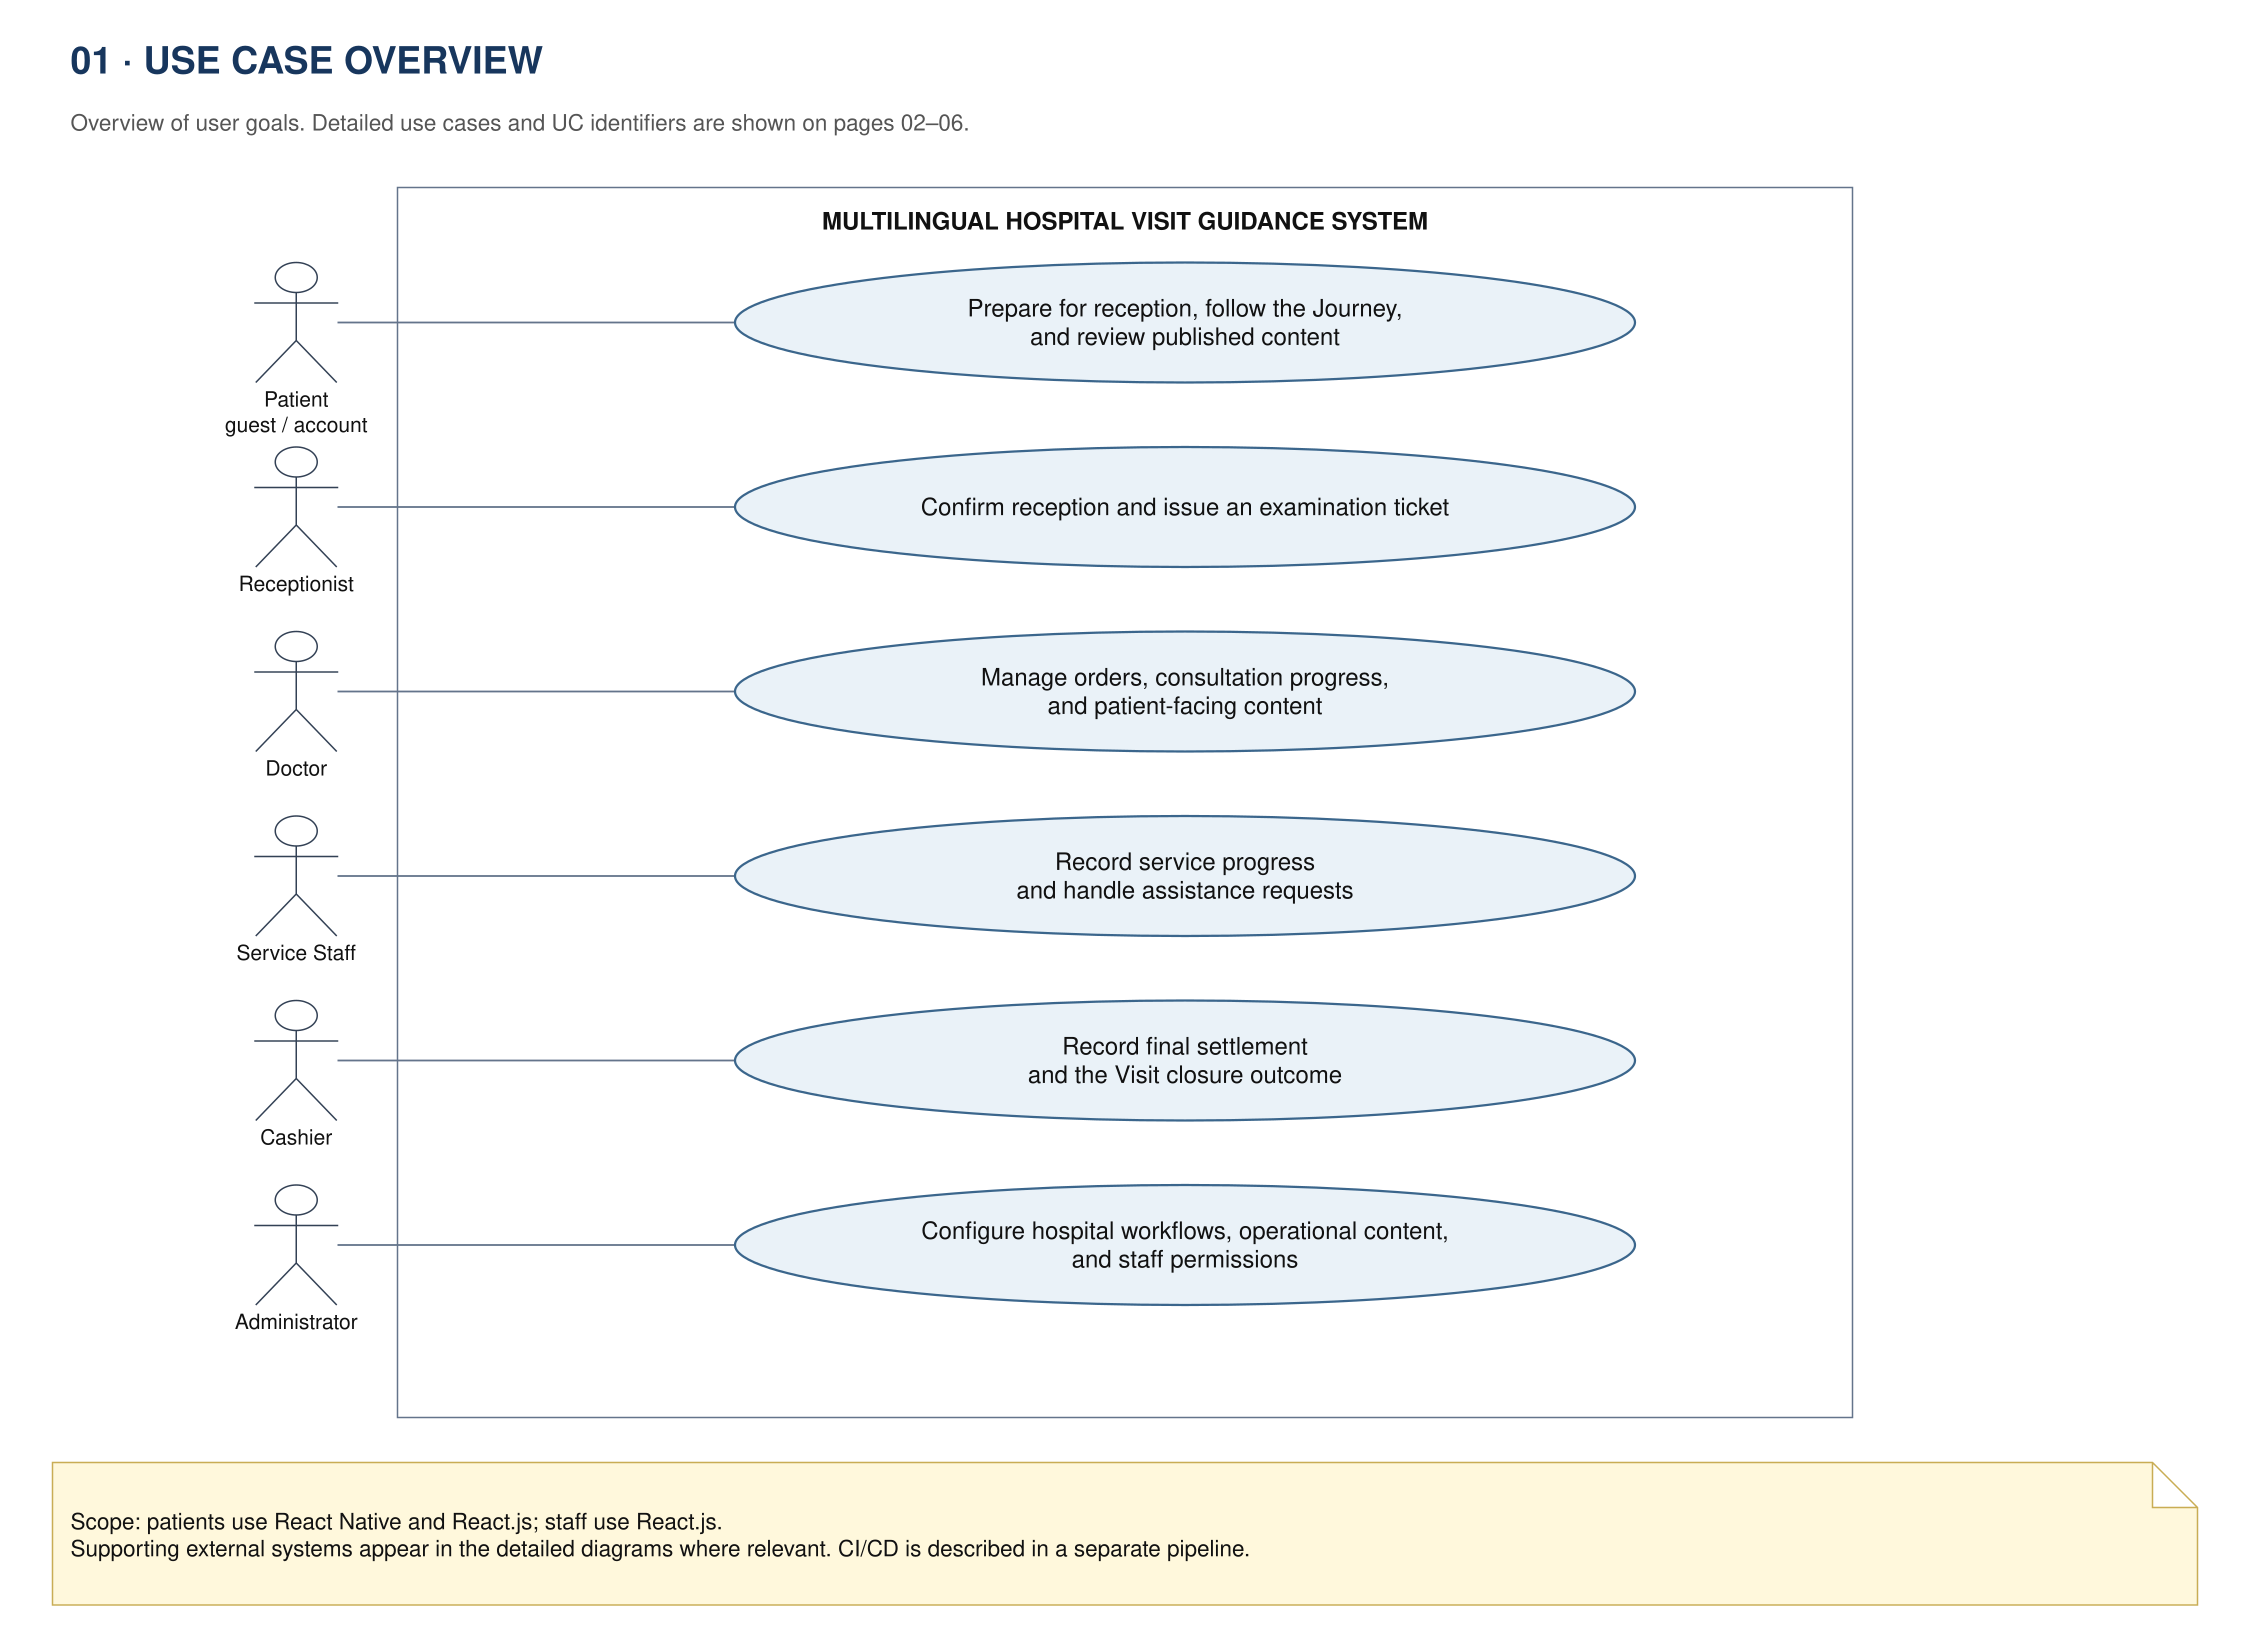

The diagram above was exported from draw.io. Its source (the exported page's mxGraphModel, read from the mxfile embedded in the PNG):
<mxGraphModel dx="2934" dy="1103" grid="1" gridSize="10" guides="1" tooltips="1" connect="1" arrows="1" fold="1" page="1" pageScale="1" pageWidth="1500" pageHeight="1100" math="0" shadow="0">
  <root>
    <mxCell id="0" />
    <mxCell id="1" parent="0" />
    <mxCell id="title" parent="1" style="text;html=0;align=left;fontFamily=Arial;fontSize=25;fontStyle=1;fontColor=#17365D;" value="01 · USE CASE OVERVIEW" vertex="1">
      <mxGeometry height="44" width="1430" x="35" y="20" as="geometry" />
    </mxCell>
    <mxCell id="sub" parent="1" style="text;html=0;align=left;fontFamily=Arial;fontSize=15;fontColor=#555555;" value="Overview of user goals. Detailed use cases and UC identifiers are shown on pages 02–06." vertex="1">
      <mxGeometry height="42" width="1430" x="35" y="68" as="geometry" />
    </mxCell>
    <mxCell id="system" parent="1" style="rounded=0;html=0;fillColor=#FFFFFF;strokeColor=#64748B;fontFamily=Arial;fontSize=16;fontStyle=1;verticalAlign=top;spacingTop=14;" value="MULTILINGUAL HOSPITAL VISIT GUIDANCE SYSTEM" vertex="1">
      <mxGeometry height="820" width="970" x="265" y="125" as="geometry" />
    </mxCell>
    <mxCell id="patient" parent="1" style="shape=umlActor;html=0;verticalLabelPosition=bottom;verticalAlign=top;align=center;outlineConnect=0;fontFamily=Arial;fontSize=14;fillColor=#FFFFFF;strokeColor=#334155;" value="Patient&#10;guest / account" vertex="1">
      <mxGeometry height="80" width="55" x="170" y="175" as="geometry" />
    </mxCell>
    <mxCell id="g0" parent="1" style="ellipse;whiteSpace=wrap;html=0;align=center;fontFamily=Arial;fontSize=16;fillColor=#EAF2F8;strokeColor=#3B668C;strokeWidth=1.5;" value="Prepare for reception, follow the Journey,&#10;and review published content" vertex="1">
      <mxGeometry height="80" width="600" x="490" y="175" as="geometry" />
    </mxCell>
    <mxCell id="edge0" edge="1" parent="1" source="patient" style="edgeStyle=orthogonalEdgeStyle;rounded=0;html=0;endArrow=none;startArrow=none;strokeColor=#64748B;strokeWidth=1.2;fontFamily=Arial;fontSize=14;labelBackgroundColor=#FFFFFF;" target="g0" value="">
      <mxGeometry relative="1" as="geometry" />
    </mxCell>
    <mxCell id="reception" parent="1" style="shape=umlActor;html=0;verticalLabelPosition=bottom;verticalAlign=top;align=center;outlineConnect=0;fontFamily=Arial;fontSize=14;fillColor=#FFFFFF;strokeColor=#334155;" value="Receptionist" vertex="1">
      <mxGeometry height="80" width="55" x="170" y="298" as="geometry" />
    </mxCell>
    <mxCell id="g1" parent="1" style="ellipse;whiteSpace=wrap;html=0;align=center;fontFamily=Arial;fontSize=16;fillColor=#EAF2F8;strokeColor=#3B668C;strokeWidth=1.5;" value="Confirm reception and issue an examination ticket" vertex="1">
      <mxGeometry height="80" width="600" x="490" y="298" as="geometry" />
    </mxCell>
    <mxCell id="edge1" edge="1" parent="1" source="reception" style="edgeStyle=orthogonalEdgeStyle;rounded=0;html=0;endArrow=none;startArrow=none;strokeColor=#64748B;strokeWidth=1.2;fontFamily=Arial;fontSize=14;labelBackgroundColor=#FFFFFF;" target="g1" value="">
      <mxGeometry relative="1" as="geometry" />
    </mxCell>
    <mxCell id="doctor" parent="1" style="shape=umlActor;html=0;verticalLabelPosition=bottom;verticalAlign=top;align=center;outlineConnect=0;fontFamily=Arial;fontSize=14;fillColor=#FFFFFF;strokeColor=#334155;" value="Doctor" vertex="1">
      <mxGeometry height="80" width="55" x="170" y="421" as="geometry" />
    </mxCell>
    <mxCell id="g2" parent="1" style="ellipse;whiteSpace=wrap;html=0;align=center;fontFamily=Arial;fontSize=16;fillColor=#EAF2F8;strokeColor=#3B668C;strokeWidth=1.5;" value="Manage orders, consultation progress,&#10;and patient-facing content" vertex="1">
      <mxGeometry height="80" width="600" x="490" y="421" as="geometry" />
    </mxCell>
    <mxCell id="edge2" edge="1" parent="1" source="doctor" style="edgeStyle=orthogonalEdgeStyle;rounded=0;html=0;endArrow=none;startArrow=none;strokeColor=#64748B;strokeWidth=1.2;fontFamily=Arial;fontSize=14;labelBackgroundColor=#FFFFFF;" target="g2" value="">
      <mxGeometry relative="1" as="geometry" />
    </mxCell>
    <mxCell id="service" parent="1" style="shape=umlActor;html=0;verticalLabelPosition=bottom;verticalAlign=top;align=center;outlineConnect=0;fontFamily=Arial;fontSize=14;fillColor=#FFFFFF;strokeColor=#334155;" value="Service Staff" vertex="1">
      <mxGeometry height="80" width="55" x="170" y="544" as="geometry" />
    </mxCell>
    <mxCell id="g3" parent="1" style="ellipse;whiteSpace=wrap;html=0;align=center;fontFamily=Arial;fontSize=16;fillColor=#EAF2F8;strokeColor=#3B668C;strokeWidth=1.5;" value="Record service progress&#10;and handle assistance requests" vertex="1">
      <mxGeometry height="80" width="600" x="490" y="544" as="geometry" />
    </mxCell>
    <mxCell id="edge3" edge="1" parent="1" source="service" style="edgeStyle=orthogonalEdgeStyle;rounded=0;html=0;endArrow=none;startArrow=none;strokeColor=#64748B;strokeWidth=1.2;fontFamily=Arial;fontSize=14;labelBackgroundColor=#FFFFFF;" target="g3" value="">
      <mxGeometry relative="1" as="geometry" />
    </mxCell>
    <mxCell id="cashier" parent="1" style="shape=umlActor;html=0;verticalLabelPosition=bottom;verticalAlign=top;align=center;outlineConnect=0;fontFamily=Arial;fontSize=14;fillColor=#FFFFFF;strokeColor=#334155;" value="Cashier" vertex="1">
      <mxGeometry height="80" width="55" x="170" y="667" as="geometry" />
    </mxCell>
    <mxCell id="g4" parent="1" style="ellipse;whiteSpace=wrap;html=0;align=center;fontFamily=Arial;fontSize=16;fillColor=#EAF2F8;strokeColor=#3B668C;strokeWidth=1.5;" value="Record final settlement&#10;and the Visit closure outcome" vertex="1">
      <mxGeometry height="80" width="600" x="490" y="667" as="geometry" />
    </mxCell>
    <mxCell id="edge4" edge="1" parent="1" source="cashier" style="edgeStyle=orthogonalEdgeStyle;rounded=0;html=0;endArrow=none;startArrow=none;strokeColor=#64748B;strokeWidth=1.2;fontFamily=Arial;fontSize=14;labelBackgroundColor=#FFFFFF;" target="g4" value="">
      <mxGeometry relative="1" as="geometry" />
    </mxCell>
    <mxCell id="admin" parent="1" style="shape=umlActor;html=0;verticalLabelPosition=bottom;verticalAlign=top;align=center;outlineConnect=0;fontFamily=Arial;fontSize=14;fillColor=#FFFFFF;strokeColor=#334155;" value="Administrator" vertex="1">
      <mxGeometry height="80" width="55" x="170" y="790" as="geometry" />
    </mxCell>
    <mxCell id="g5" parent="1" style="ellipse;whiteSpace=wrap;html=0;align=center;fontFamily=Arial;fontSize=16;fillColor=#EAF2F8;strokeColor=#3B668C;strokeWidth=1.5;" value="Configure hospital workflows, operational content,&#10;and staff permissions" vertex="1">
      <mxGeometry height="80" width="600" x="490" y="790" as="geometry" />
    </mxCell>
    <mxCell id="edge5" edge="1" parent="1" source="admin" style="edgeStyle=orthogonalEdgeStyle;rounded=0;html=0;endArrow=none;startArrow=none;strokeColor=#64748B;strokeWidth=1.2;fontFamily=Arial;fontSize=14;labelBackgroundColor=#FFFFFF;" target="g5" value="">
      <mxGeometry relative="1" as="geometry" />
    </mxCell>
    <mxCell id="note" parent="1" style="shape=note;whiteSpace=wrap;html=0;align=left;verticalAlign=middle;fontFamily=Arial;fontSize=15;fillColor=#FFF8DC;strokeColor=#C9AD55;spacing=12;" value="Scope: patients use React Native and React.js; staff use React.js.&#10;Supporting external systems appear in the detailed diagrams where relevant. CI/CD is described in a separate pipeline." vertex="1">
      <mxGeometry height="95" width="1430" x="35" y="975" as="geometry" />
    </mxCell>
  </root>
</mxGraphModel>